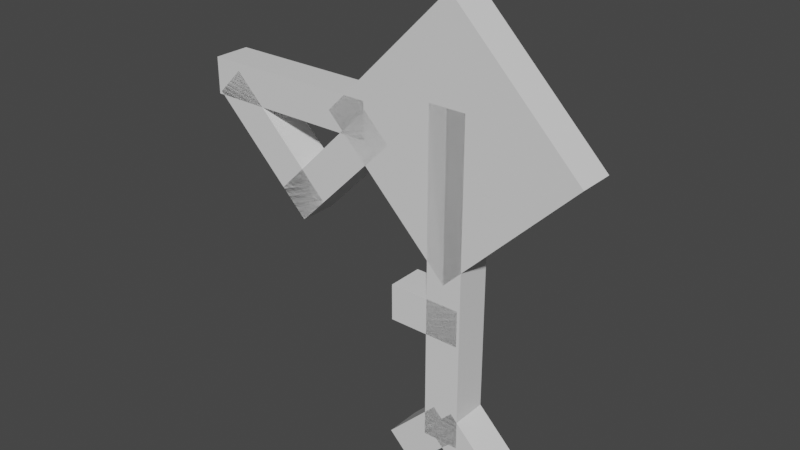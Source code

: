 # Source: unown_f.blend  (saved by Blender 2.81.16; exported with 4.5.12 LTS)
import bpy
from mathutils import Matrix  # noqa: F401  (used for matrix-valued properties, if any)

bpy.ops.wm.read_factory_settings(use_empty=True)
scene = bpy.context.scene
scene.name = 'Scene'

# ---- collections
col_collection = bpy.data.collections.new('Collection'); scene.collection.children.link(col_collection)

# ---- materials (node trees are filled in below, after node groups)
mat_default_obj = bpy.data.materials.new('Default OBJ')
mat_default_obj.use_transparent_shadow = False

# ---- material node trees
mat_default_obj.use_nodes = True; mat_default_obj.node_tree.nodes.clear()
_N = mat_default_obj.node_tree.nodes; _L = mat_default_obj.node_tree.links
n0 = _N.new('ShaderNodeOutputMaterial'); n0.name = 'Material Output'; n0.location = (300, 300)
n1 = _N.new('ShaderNodeBsdfPrincipled'); n1.name = 'Principled BSDF'; n1.location = (10, 300)
n1.distribution = 'GGX'
n1.subsurface_method = 'BURLEY'
n1.inputs[3].default_value = 1.45
n1.inputs[27].default_value = (0.0, 0.0, 0.0, 1.0)
n1.inputs[28].default_value = 1.0
_L.new(n1.outputs[0], n0.inputs[0])
n0.is_active_output = True

# ---- world
world_world = bpy.data.worlds.new('World'); scene.world = world_world
world_world.use_nodes = True; world_world.node_tree.nodes.clear()
_N = world_world.node_tree.nodes; _L = world_world.node_tree.links
n0 = _N.new('ShaderNodeOutputWorld'); n0.name = 'World Output'; n0.location = (300, 300)
n1 = _N.new('ShaderNodeBackground'); n1.name = 'Background'; n1.location = (10, 300)
n1.inputs[0].default_value = (0.05088, 0.05088, 0.05088, 1.0)
_L.new(n1.outputs[0], n0.inputs[0])
n0.is_active_output = True
world_world.color = (0.05088, 0.05088, 0.05088)
world_world.use_sun_shadow = False
world_world.sun_shadow_jitter_overblur = 0.0

# ---- meshes
me_body = bpy.data.meshes.new('Body')
me_body.from_pydata([(0.221, -0.221, 0.0), (0.0, -0.4419, 0.0), (-0.221, -0.221, 0.0), (0.0, 0.0, 0.0), (0.0, -0.4419, 0.0625), (0.221, -0.221, 0.0625), (0.0, 0.0, 0.0625), (-0.221, -0.221, 0.0625)], [], [(0, 1, 2, 3), (4, 5, 6, 7), (3, 2, 7, 6), (5, 4, 1, 0), (5, 0, 3, 6), (1, 4, 7, 2)])
_uv = me_body.uv_layers.new(name='UVMap')
_uv.uv.foreach_set('vector', [0.01562, 0.8125, 0.09375, 0.8125, 0.09375, 0.9688, 0.01562, 0.9688, 0.1094, 0.8125, 0.1875, 0.8125, 0.1875, 0.9688, 0.1094, 0.9688, 0.01562, 0.9688, 0.09375, 0.9688, 0.09375, 1.0, 0.01562, 1.0, 0.09375, 0.9688, 0.1719, 0.9688, 0.1719, 1.0, 0.09375, 1.0, 0.0, 0.8125, 0.01562, 0.8125, 0.01562, 0.9688, 0.0, 0.9688, 0.09375, 0.8125, 0.1094, 0.8125, 0.1094, 0.9688, 0.09375, 0.9688])
me_body.materials.append(mat_default_obj)
me_body.use_remesh_fix_poles = True
me_body.use_remesh_preserve_attributes = False
me_body.use_mirror_vertex_groups = False
me_body.update()
me_eye = bpy.data.meshes.new('Eye')
me_eye.from_pydata([(0.1326, -0.221, -0.03125), (0.0, -0.3536, -0.03125), (-0.1326, -0.221, -0.03125), (0.0, -0.08839, -0.03125), (0.0, -0.3536, 0.03125), (0.1326, -0.221, 0.03125), (0.0, -0.08839, 0.03125), (-0.1326, -0.221, 0.03125)], [], [(0, 1, 2, 3), (4, 5, 6, 7), (3, 2, 7, 6), (5, 4, 1, 0), (5, 0, 3, 6), (1, 4, 7, 2)])
_uv = me_eye.uv_layers.new(name='UVMap')
_uv.uv.foreach_set('vector', [0.2031, 0.875, 0.25, 0.875, 0.25, 0.9688, 0.2031, 0.9688, 0.2656, 0.875, 0.3125, 0.875, 0.3125, 0.9688, 0.2656, 0.9688, 0.2031, 0.9688, 0.25, 0.9688, 0.25, 1.0, 0.2031, 1.0, 0.25, 0.9688, 0.2969, 0.9688, 0.2969, 1.0, 0.25, 1.0, 0.1875, 0.875, 0.2031, 0.875, 0.2031, 0.9688, 0.1875, 0.9688, 0.25, 0.875, 0.2656, 0.875, 0.2656, 0.9688, 0.25, 0.9688])
me_eye.materials.append(mat_default_obj)
me_eye.use_remesh_fix_poles = True
me_eye.use_remesh_preserve_attributes = False
me_eye.use_mirror_vertex_groups = False
me_eye.update()
me_f1 = bpy.data.meshes.new('F1')
me_f1.from_pydata([(-0.1515, -0.19, 0.0), (-0.1515, -0.2525, 0.0), (-0.464, -0.2525, 0.0), (-0.464, -0.19, 0.0), (-0.1515, -0.2525, 0.0625), (-0.1515, -0.19, 0.0625), (-0.464, -0.19, 0.0625), (-0.464, -0.2525, 0.0625)], [], [(0, 1, 2, 3), (4, 5, 6, 7), (3, 2, 7, 6), (5, 4, 1, 0), (5, 0, 3, 6), (1, 4, 7, 2)])
_uv = me_f1.uv_layers.new(name='UVMap')
_uv.uv.foreach_set('vector', [0.01562, 0.625, 0.03125, 0.625, 0.03125, 0.7812, 0.01562, 0.7812, 0.04688, 0.625, 0.0625, 0.625, 0.0625, 0.7812, 0.04688, 0.7812, 0.01562, 0.7812, 0.03125, 0.7812, 0.03125, 0.8125, 0.01562, 0.8125, 0.03125, 0.7812, 0.04688, 0.7812, 0.04688, 0.8125, 0.03125, 0.8125, 0.0, 0.625, 0.01562, 0.625, 0.01562, 0.7812, 0.0, 0.7812, 0.03125, 0.625, 0.04688, 0.625, 0.04688, 0.7812, 0.03125, 0.7812])
me_f1.materials.append(mat_default_obj)
me_f1.use_remesh_fix_poles = True
me_f1.use_remesh_preserve_attributes = False
me_f1.use_mirror_vertex_groups = False
me_f1.update()
me_f2 = bpy.data.meshes.new('F2')
me_f2.from_pydata([(0.03156, -0.1635, 0.0), (0.03156, -0.726, 0.0), (-0.03094, -0.726, 0.0), (-0.03094, -0.1635, 0.0), (0.03156, -0.726, 0.0625), (0.03156, -0.1635, 0.0625), (-0.03094, -0.1635, 0.0625), (-0.03094, -0.726, 0.0625)], [], [(0, 1, 2, 3), (4, 5, 6, 7), (3, 2, 7, 6), (5, 4, 1, 0), (5, 0, 3, 6), (1, 4, 7, 2)])
_uv = me_f2.uv_layers.new(name='UVMap')
_uv.uv.foreach_set('vector', [0.01562, 0.4375, 0.1562, 0.4375, 0.1562, 0.4688, 0.01562, 0.4688, 0.1719, 0.4375, 0.3125, 0.4375, 0.3125, 0.4688, 0.1719, 0.4688, 0.01562, 0.4688, 0.1562, 0.4688, 0.1562, 0.5, 0.01562, 0.5, 0.1562, 0.4688, 0.2969, 0.4688, 0.2969, 0.5, 0.1562, 0.5, 0.0, 0.4375, 0.01562, 0.4375, 0.01562, 0.4688, 0.0, 0.4688, 0.1562, 0.4375, 0.1719, 0.4375, 0.1719, 0.4688, 0.1562, 0.4688])
me_f2.materials.append(mat_default_obj)
me_f2.use_remesh_fix_poles = True
me_f2.use_remesh_preserve_attributes = False
me_f2.use_mirror_vertex_groups = False
me_f2.update()
me_f3 = bpy.data.meshes.new('F3')
me_f3.from_pydata([(-0.05745, -0.7999, 0.0), (-0.1016, -0.7557, 0.0), (-0.01326, -0.6673, 0.0), (0.03094, -0.7115, 0.0), (-0.1016, -0.7557, 0.0625), (-0.05745, -0.7999, 0.0625), (0.03094, -0.7115, 0.0625), (-0.01326, -0.6673, 0.0625)], [], [(0, 1, 2, 3), (4, 5, 6, 7), (3, 2, 7, 6), (5, 4, 1, 0), (5, 0, 3, 6), (1, 4, 7, 2)])
_uv = me_f3.uv_layers.new(name='UVMap')
_uv.uv.foreach_set('vector', [0.1406, 0.7188, 0.1562, 0.7188, 0.1562, 0.7812, 0.1406, 0.7812, 0.1719, 0.7188, 0.1875, 0.7188, 0.1875, 0.7812, 0.1719, 0.7812, 0.1406, 0.7812, 0.1562, 0.7812, 0.1562, 0.8125, 0.1406, 0.8125, 0.1562, 0.7812, 0.1719, 0.7812, 0.1719, 0.8125, 0.1562, 0.8125, 0.125, 0.7188, 0.1406, 0.7188, 0.1406, 0.7812, 0.125, 0.7812, 0.1562, 0.7188, 0.1719, 0.7188, 0.1719, 0.7812, 0.1562, 0.7812])
me_f3.materials.append(mat_default_obj)
me_f3.use_remesh_fix_poles = True
me_f3.use_remesh_preserve_attributes = False
me_f3.use_mirror_vertex_groups = False
me_f3.update()
me_f4 = bpy.data.meshes.new('F4')
me_f4.from_pydata([(-0.09848, -0.5392, 0.0), (-0.09848, -0.4767, 0.0), (0.02652, -0.4767, 0.0), (0.02652, -0.5392, 0.0), (-0.09848, -0.4767, 0.0625), (-0.09848, -0.5392, 0.0625), (0.02652, -0.5392, 0.0625), (0.02652, -0.4767, 0.0625)], [], [(0, 1, 2, 3), (4, 5, 6, 7), (3, 2, 7, 6), (5, 4, 1, 0), (5, 0, 3, 6), (1, 4, 7, 2)])
_uv = me_f4.uv_layers.new(name='UVMap')
_uv.uv.foreach_set('vector', [0.07812, 0.7188, 0.09375, 0.7188, 0.09375, 0.7812, 0.07812, 0.7812, 0.1094, 0.7188, 0.125, 0.7188, 0.125, 0.7812, 0.1094, 0.7812, 0.07812, 0.7812, 0.09375, 0.7812, 0.09375, 0.8125, 0.07812, 0.8125, 0.09375, 0.7812, 0.1094, 0.7812, 0.1094, 0.8125, 0.09375, 0.8125, 0.0625, 0.7188, 0.07812, 0.7188, 0.07812, 0.7812, 0.0625, 0.7812, 0.09375, 0.7188, 0.1094, 0.7188, 0.1094, 0.7812, 0.09375, 0.7812])
me_f4.materials.append(mat_default_obj)
me_f4.use_remesh_fix_poles = True
me_f4.use_remesh_preserve_attributes = False
me_f4.use_mirror_vertex_groups = False
me_f4.update()
me_f5 = bpy.data.meshes.new('F5')
me_f5.from_pydata([(0.1083, -0.7535, 0.0), (0.06408, -0.7977, 0.0), (-0.02431, -0.7093, 0.0), (0.01989, -0.6651, 0.0), (0.06408, -0.7977, 0.0625), (0.1083, -0.7535, 0.0625), (0.01989, -0.6651, 0.0625), (-0.02431, -0.7093, 0.0625)], [], [(0, 1, 2, 3), (4, 5, 6, 7), (3, 2, 7, 6), (5, 4, 1, 0), (5, 0, 3, 6), (1, 4, 7, 2)])
_uv = me_f5.uv_layers.new(name='UVMap')
_uv.uv.foreach_set('vector', [0.1406, 0.7188, 0.1562, 0.7188, 0.1562, 0.7812, 0.1406, 0.7812, 0.1719, 0.7188, 0.1875, 0.7188, 0.1875, 0.7812, 0.1719, 0.7812, 0.1406, 0.7812, 0.1562, 0.7812, 0.1562, 0.8125, 0.1406, 0.8125, 0.1562, 0.7812, 0.1719, 0.7812, 0.1719, 0.8125, 0.1562, 0.8125, 0.125, 0.7188, 0.1406, 0.7188, 0.1406, 0.7812, 0.125, 0.7812, 0.1562, 0.7188, 0.1719, 0.7188, 0.1719, 0.7812, 0.1562, 0.7812])
me_f5.materials.append(mat_default_obj)
me_f5.use_remesh_fix_poles = True
me_f5.use_remesh_preserve_attributes = False
me_f5.use_mirror_vertex_groups = False
me_f5.update()
me_f6 = bpy.data.meshes.new('F6')
me_f6.from_pydata([(-0.2828, -0.4243, 0.0), (-0.327, -0.3801, 0.0), (-0.1503, -0.2033, 0.0), (-0.1061, -0.2475, 0.0), (-0.327, -0.3801, 0.0625), (-0.2828, -0.4243, 0.0625), (-0.1061, -0.2475, 0.0625), (-0.1503, -0.2033, 0.0625)], [], [(0, 1, 2, 3), (4, 5, 6, 7), (3, 2, 7, 6), (5, 4, 1, 0), (5, 0, 3, 6), (1, 4, 7, 2)])
_uv = me_f6.uv_layers.new(name='UVMap')
_uv.uv.foreach_set('vector', [0.07812, 0.6562, 0.09375, 0.6562, 0.09375, 0.7812, 0.07812, 0.7812, 0.1094, 0.6562, 0.125, 0.6562, 0.125, 0.7812, 0.1094, 0.7812, 0.07812, 0.7812, 0.09375, 0.7812, 0.09375, 0.8125, 0.07812, 0.8125, 0.09375, 0.7812, 0.1094, 0.7812, 0.1094, 0.8125, 0.09375, 0.8125, 0.0625, 0.6562, 0.07812, 0.6562, 0.07812, 0.7812, 0.0625, 0.7812, 0.09375, 0.6562, 0.1094, 0.6562, 0.1094, 0.7812, 0.09375, 0.7812])
me_f6.materials.append(mat_default_obj)
me_f6.use_remesh_fix_poles = True
me_f6.use_remesh_preserve_attributes = False
me_f6.use_mirror_vertex_groups = False
me_f6.update()
me_f7 = bpy.data.meshes.new('F7')
me_f7.from_pydata([(-0.2386, -0.3801, 0.0), (-0.2828, -0.4243, 0.0), (-0.4596, -0.2475, 0.0), (-0.4154, -0.2033, 0.0), (-0.2828, -0.4243, 0.0625), (-0.2386, -0.3801, 0.0625), (-0.4154, -0.2033, 0.0625), (-0.4596, -0.2475, 0.0625)], [], [(0, 1, 2, 3), (4, 5, 6, 7), (3, 2, 7, 6), (5, 4, 1, 0), (5, 0, 3, 6), (1, 4, 7, 2)])
_uv = me_f7.uv_layers.new(name='UVMap')
_uv.uv.foreach_set('vector', [0.07812, 0.6562, 0.09375, 0.6562, 0.09375, 0.7812, 0.07812, 0.7812, 0.1094, 0.6562, 0.125, 0.6562, 0.125, 0.7812, 0.1094, 0.7812, 0.07812, 0.7812, 0.09375, 0.7812, 0.09375, 0.8125, 0.07812, 0.8125, 0.09375, 0.7812, 0.1094, 0.7812, 0.1094, 0.8125, 0.09375, 0.8125, 0.0625, 0.6562, 0.07812, 0.6562, 0.07812, 0.7812, 0.0625, 0.7812, 0.09375, 0.6562, 0.1094, 0.6562, 0.1094, 0.7812, 0.09375, 0.7812])
me_f7.materials.append(mat_default_obj)
me_f7.use_remesh_fix_poles = True
me_f7.use_remesh_preserve_attributes = False
me_f7.use_mirror_vertex_groups = False
me_f7.update()

# ---- objects
ob_body = bpy.data.objects.new('Body', me_body)
ob_eye = bpy.data.objects.new('Eye', me_eye)
ob_f1 = bpy.data.objects.new('F1', me_f1)
ob_f2 = bpy.data.objects.new('F2', me_f2)
ob_f3 = bpy.data.objects.new('F3', me_f3)
ob_f4 = bpy.data.objects.new('F4', me_f4)
ob_f5 = bpy.data.objects.new('F5', me_f5)
ob_f6 = bpy.data.objects.new('F6', me_f6)
ob_f7 = bpy.data.objects.new('F7', me_f7)

# ---- transforms, parenting, visibility, modifiers, constraints
ob_body.location = (0.0, 0.0, 0.8002)
ob_body.rotation_euler = (1.571, -0.0, 0.0)
ob_body.lineart.crease_threshold = 0.0
ob_eye.location = (0.0, 0.0, 0.8002)
ob_eye.rotation_euler = (1.571, -0.0, 0.0)
ob_eye.lineart.crease_threshold = 0.0
ob_f1.location = (0.0, 0.0, 0.8002)
ob_f1.rotation_euler = (1.571, -0.0, 0.0)
ob_f1.lineart.crease_threshold = 0.0
ob_f2.location = (0.0, 0.0, 0.8002)
ob_f2.rotation_euler = (1.571, -0.0, 0.0)
ob_f2.lineart.crease_threshold = 0.0
ob_f3.location = (0.0, 0.0, 0.8002)
ob_f3.rotation_euler = (1.571, -0.0, 0.0)
ob_f3.lineart.crease_threshold = 0.0
ob_f4.location = (0.0, 0.0, 0.8002)
ob_f4.rotation_euler = (1.571, -0.0, 0.0)
ob_f4.lineart.crease_threshold = 0.0
ob_f5.location = (0.0, 0.0, 0.8002)
ob_f5.rotation_euler = (1.571, -0.0, 0.0)
ob_f5.lineart.crease_threshold = 0.0
ob_f6.location = (0.0, 0.0, 0.8002)
ob_f6.rotation_euler = (1.571, -0.0, 0.0)
ob_f6.lineart.crease_threshold = 0.0
ob_f7.location = (0.0, 0.0, 0.8002)
ob_f7.rotation_euler = (1.571, -0.0, 0.0)
ob_f7.lineart.crease_threshold = 0.0

# ---- collection membership
col_collection.objects.link(ob_body)
col_collection.objects.link(ob_eye)
col_collection.objects.link(ob_f1)
col_collection.objects.link(ob_f2)
col_collection.objects.link(ob_f3)
col_collection.objects.link(ob_f4)
col_collection.objects.link(ob_f5)
col_collection.objects.link(ob_f6)
col_collection.objects.link(ob_f7)

# ---- scene / render settings (as saved in the file)
scene.frame_start = 1; scene.frame_end = 250; scene.frame_set(1)
scene.render.engine = 'BLENDER_EEVEE_NEXT'
scene.cycles.use_denoising = False
scene.cycles.samples = 128
scene.cycles.sampling_pattern = 'TABULATED_SOBOL'
scene.cycles.use_adaptive_sampling = False
scene.cycles.use_light_tree = False
scene.view_settings.view_transform = 'Filmic'
bpy.context.view_layer.update()

# ---- added for rendering (the .blend has no active camera and no usable light): camera, sun
cam_auto = bpy.data.cameras.new('AutoCamera')
cam_auto.lens = 50.0
cam_auto.sensor_width = 36.0
cam_auto.clip_end = 1000.0
ob_auto_camera = bpy.data.objects.new('AutoCamera', cam_auto)
scene.collection.objects.link(ob_auto_camera)
ob_auto_camera.location = (0.856709, -1.18952, 1.18281)
ob_auto_camera.rotation_euler = (1.09748, -7.21219e-08, 0.694738)
scene.camera = ob_auto_camera
light_auto_sun = bpy.data.lights.new('AutoSun', 'SUN')
light_auto_sun.energy = 3.0
light_auto_sun.angle = 0.0523599
ob_auto_sun = bpy.data.objects.new('AutoSun', light_auto_sun)
scene.collection.objects.link(ob_auto_sun)
ob_auto_sun.rotation_euler = (0.872665, 0.174533, 0.523599)
bpy.context.view_layer.update()

